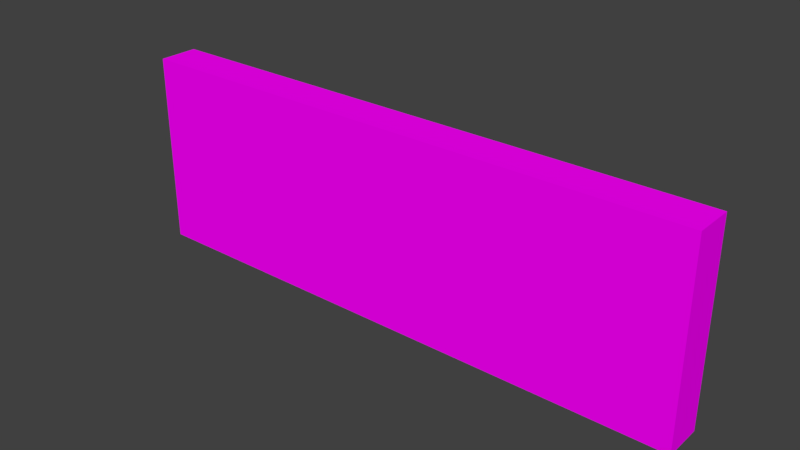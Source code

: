 # Source: shelving02.blend  (saved by Blender 2.79.0; exported with 4.5.12 LTS)
import bpy
from mathutils import Matrix  # noqa: F401  (used for matrix-valued properties, if any)

bpy.ops.wm.read_factory_settings(use_empty=True)
scene = bpy.context.scene
scene.name = 'Scene'

# ---- collections
col_collection_1 = bpy.data.collections.new('Collection 1'); scene.collection.children.link(col_collection_1)

# ---- images (referenced by path relative to the original .blend; pixels are not part of the script)
import os
ASSET_DIR = os.environ.get("B2B_ASSET_DIR", "")  # directory of the original .blend (textures are referenced by path, not embedded)
HERE = os.path.dirname(os.path.abspath(__file__))  # packed textures are extracted next to this script under _unpacked/

def load_image(name, relpath, width, height, colorspace="sRGB"):
    """Load a texture the original file referenced (path relative to the .blend, or extracted next to this script)."""
    p = next((c for c in (os.path.join(HERE, relpath), os.path.join(ASSET_DIR, relpath)) if relpath and os.path.exists(c)), "")
    if p:
        img = bpy.data.images.load(p, check_existing=True)
        img.name = name
    else:  # same state as the original file: an image datablock whose file is absent (Cycles renders it pink)
        img = bpy.data.images.new(name, width, height)
        img.source = "FILE"
        img.filepath = "//" + (relpath or name)
    img.colorspace_settings.name = colorspace
    return img
img_madera_png = load_image('madera.png', 'textures/shelving02.png', 1024, 1024, 'sRGB')

# ---- materials (node trees are filled in below, after node groups)
mat_material_001 = bpy.data.materials.new('Material.001')
mat_material_001.alpha_threshold = 0.0
mat_material_001.roughness = 0.5

# ---- material node trees
mat_material_001.use_nodes = True; mat_material_001.node_tree.nodes.clear()
_N = mat_material_001.node_tree.nodes; _L = mat_material_001.node_tree.links
n0 = _N.new('ShaderNodeOutputMaterial'); n0.name = 'Material Output'; n0.location = (300, 300)
n1 = _N.new('ShaderNodeBsdfDiffuse'); n1.name = 'Diffuse BSDF'; n1.location = (10, 300)
n2 = _N.new('ShaderNodeTexImage'); n2.name = 'Image Texture'; n2.location = (-180, 300)
n2.width = 140
n2.image = img_madera_png
_L.new(n1.outputs[0], n0.inputs[0])
_L.new(n2.outputs[0], n1.inputs[0])
n0.is_active_output = True

# ---- world
world_world = bpy.data.worlds.new('World'); scene.world = world_world
world_world.color = (0.05088, 0.05088, 0.05088)
world_world.use_sun_shadow = False
world_world.sun_shadow_jitter_overblur = 0.0
world_world.cycles.sampling_method = 'MANUAL'

# ---- meshes
me_cube_035 = bpy.data.meshes.new('Cube.035')
me_cube_035.from_pydata([(-4.769, -0.329, 1.632), (4.576, 0.329, -1.532), (4.769, -0.329, 1.632), (-4.576, 0.329, -1.532), (-4.576, 0.329, 1.566), (4.576, 0.329, 1.566), (4.769, -0.329, -1.598), (-4.769, -0.329, -1.598), (4.769, -0.329, -0.6538), (4.769, -0.329, -0.4624), (4.769, -0.329, 0.5756), (4.769, -0.329, 0.7507), (4.576, 0.329, 0.8166), (4.576, 0.329, 0.5097), (4.576, 0.329, -0.3965), (4.576, 0.329, -0.7198), (-4.769, -0.329, -0.6538), (-4.769, -0.329, -0.4624), (-4.769, -0.329, 0.5756), (-4.769, -0.329, 0.7507), (-4.576, 0.329, 0.8166), (-4.576, 0.329, 0.5097), (-4.576, 0.329, -0.3965), (-4.576, 0.329, -0.7198), (-4.769, 0.329, 1.632), (4.769, 0.329, 1.632), (-4.769, 0.329, -0.6538), (4.769, 0.329, -0.6538), (-4.769, 0.329, -0.4624), (4.769, 0.329, -0.4624), (-4.769, 0.329, 0.5756), (4.769, 0.329, 0.5756), (-4.769, 0.329, 0.7507), (4.769, 0.329, 0.7507), (4.769, 0.329, -1.598), (-4.769, 0.329, -1.598), (-4.576, -0.2191, 1.566), (4.576, -0.2191, 1.566), (-4.576, -0.2191, -0.7198), (4.576, -0.2191, -0.7198), (-4.576, -0.2191, -0.3965), (4.576, -0.2191, -0.3965), (-4.576, -0.2191, 0.5097), (4.576, -0.2191, 0.5097), (-4.576, -0.2191, 0.8166), (4.576, -0.2191, 0.8166), (4.576, -0.2191, -1.532), (-4.576, -0.2191, -1.532), (-4.564, -0.2253, -1.532), (4.444, -0.2253, -1.532), (-4.564, -0.2253, -0.8854), (4.444, -0.2253, -0.8854), (-4.564, 0.256, -1.532), (4.444, 0.256, -1.532), (-4.564, 0.256, -0.8854), (4.444, 0.256, -0.8854), (2.013, -0.2253, -0.3965), (4.578, -0.2253, -0.3965), (2.013, -0.2253, 0.2503), (4.578, -0.2253, 0.2503), (2.013, 0.256, -0.3965), (4.578, 0.256, -0.3965), (2.013, 0.256, 0.2503), (4.578, 0.256, 0.2503), (-0.1781, -0.2253, -0.3965), (0.6642, -0.2253, -0.3965), (-0.1781, -0.2253, 0.2503), (0.6642, -0.2253, 0.2503), (-0.1781, 0.256, -0.3965), (0.6642, 0.256, -0.3965), (-0.1781, 0.256, 0.2503), (0.6642, 0.256, 0.2503), (-2.451, -0.2253, -0.3965), (-0.5558, -0.2253, -0.3965), (-2.451, -0.2253, 0.2503), (-0.5558, -0.2253, 0.2503), (-2.451, 0.256, -0.3965), (-0.5558, 0.256, -0.3965), (-2.451, 0.256, 0.2503), (-0.5558, 0.256, 0.2503), (-4.496, -0.2253, -0.3965), (-2.601, -0.2253, -0.3965), (-4.496, -0.2253, 0.2503), (-2.601, -0.2253, 0.2503), (-4.496, 0.256, -0.3965), (-2.601, 0.256, -0.3965), (-4.496, 0.256, 0.2503), (-2.601, 0.256, 0.2503), (-4.535, -0.2253, 0.8166), (0.03911, -0.2253, 0.8166), (-4.535, -0.2253, 1.463), (0.03911, -0.2253, 1.463), (-4.535, 0.256, 0.8166), (0.03911, 0.256, 0.8166), (-4.535, 0.256, 1.463), (0.03911, 0.256, 1.463), (0.3472, -0.2253, 0.8166), (4.565, -0.2253, 0.8166), (0.3472, -0.2253, 1.463), (4.565, -0.2253, 1.463), (0.3472, 0.256, 0.8166), (4.565, 0.256, 0.8166), (0.3472, 0.256, 1.463), (4.565, 0.256, 1.463)], [], [(25, 24, 0, 2), (20, 44, 45, 12), (33, 31, 30, 32), (21, 42, 40, 22), (29, 27, 26, 28), (0, 19, 11, 2), (19, 18, 10, 11), (18, 17, 9, 10), (17, 16, 8, 9), (30, 28, 17, 18), (28, 26, 16, 17), (10, 9, 29, 31), (2, 11, 33, 25), (11, 10, 31, 33), (34, 6, 7, 35), (9, 8, 27, 29), (32, 30, 18, 19), (16, 7, 6, 8), (5, 37, 36, 4), (8, 6, 34, 27), (24, 32, 19, 0), (26, 35, 7, 16), (4, 24, 25, 5), (23, 26, 27, 15), (14, 29, 28, 22), (21, 30, 31, 13), (12, 33, 32, 20), (20, 32, 24, 4), (15, 27, 34, 1), (22, 28, 30, 21), (13, 31, 29, 14), (3, 35, 26, 23), (5, 25, 33, 12), (1, 34, 35, 3), (37, 45, 44, 36), (43, 41, 40, 42), (39, 46, 47, 38), (3, 47, 46, 1), (15, 39, 38, 23), (14, 41, 43, 13), (4, 36, 44, 20), (22, 40, 41, 14), (23, 38, 47, 3), (1, 46, 39, 15), (13, 43, 42, 21), (12, 45, 37, 5), (48, 49, 51, 50), (50, 51, 55, 54), (54, 55, 53, 52), (52, 53, 49, 48), (50, 54, 52, 48), (55, 51, 49, 53), (56, 57, 59, 58), (58, 59, 63, 62), (62, 63, 61, 60), (60, 61, 57, 56), (58, 62, 60, 56), (63, 59, 57, 61), (64, 65, 67, 66), (66, 67, 71, 70), (70, 71, 69, 68), (68, 69, 65, 64), (66, 70, 68, 64), (71, 67, 65, 69), (72, 73, 75, 74), (74, 75, 79, 78), (78, 79, 77, 76), (76, 77, 73, 72), (74, 78, 76, 72), (79, 75, 73, 77), (80, 81, 83, 82), (82, 83, 87, 86), (86, 87, 85, 84), (84, 85, 81, 80), (82, 86, 84, 80), (87, 83, 81, 85), (88, 89, 91, 90), (90, 91, 95, 94), (94, 95, 93, 92), (92, 93, 89, 88), (90, 94, 92, 88), (95, 91, 89, 93), (96, 97, 99, 98), (98, 99, 103, 102), (102, 103, 101, 100), (100, 101, 97, 96), (98, 102, 100, 96), (103, 99, 97, 101)])
_uv = me_cube_035.uv_layers.new(name='UVMap')
_uv.uv.foreach_set('vector', [0.6898, 0.1122, 0.1116, 0.03297, 0.09028, 0.0004395, 0.7089, 0.06409, 0.0004395, 0.983, 0.06459, 0.9541, 0.4825, 0.9466, 0.5279, 0.983, 0.4827, 0.3034, 0.4827, 0.3122, 0.00655, 0.3122, 0.00655, 0.3034, 0.01662, 0.6401, 0.05907, 0.6768, 0.06155, 0.7298, 0.0004395, 0.7592, 0.4795, 0.3815, 0.4795, 0.391, 0.003358, 0.391, 0.003358, 0.3815, 0.0004398, 0.6392, 0.0004398, 0.589, 0.5439, 0.589, 0.5439, 0.6392, 0.0004398, 0.589, 0.0004398, 0.579, 0.5439, 0.579, 0.5439, 0.589, 0.0004398, 0.579, 0.0004395, 0.5199, 0.5439, 0.5199, 0.5439, 0.579, 0.0004395, 0.5199, 0.0004395, 0.509, 0.5439, 0.509, 0.5439, 0.5199, 0.06409, 0.1207, 0.06101, 0.1485, 0.0004395, 0.1593, 0.02506, 0.09342, 0.06101, 0.1485, 0.07497, 0.158, 0.0206, 0.1823, 0.0004395, 0.1593, 0.7992, 0.1311, 0.7779, 0.1855, 0.7535, 0.1611, 0.7724, 0.1411, 0.7089, 0.06409, 0.7963, 0.1023, 0.7879, 0.1411, 0.6898, 0.1122, 0.7963, 0.1023, 0.7992, 0.1311, 0.7724, 0.1411, 0.7879, 0.1411, 0.6811, 0.2024, 0.6943, 0.2433, 0.07375, 0.2433, 0.09168, 0.2105, 0.7779, 0.1855, 0.7648, 0.2043, 0.739, 0.1686, 0.7535, 0.1611, 0.07824, 0.1084, 0.06409, 0.1207, 0.02506, 0.09342, 0.03155, 0.0726, 0.0004395, 0.509, 0.0004395, 0.4552, 0.5439, 0.4552, 0.5439, 0.509, 0.544, 0.874, 0.4798, 0.9029, 0.06187, 0.9104, 0.01648, 0.874, 0.7648, 0.2043, 0.6943, 0.2433, 0.6811, 0.2024, 0.739, 0.1686, 0.1116, 0.03297, 0.07824, 0.1084, 0.03155, 0.0726, 0.09028, 0.0004395, 0.07497, 0.158, 0.09168, 0.2105, 0.07375, 0.2433, 0.0206, 0.1823, 0.02396, 0.2502, 0.009292, 0.2442, 0.4854, 0.2442, 0.4701, 0.2504, 0.01799, 0.3971, 0.003358, 0.391, 0.4795, 0.391, 0.4642, 0.3972, 0.4649, 0.3755, 0.4795, 0.3815, 0.003358, 0.3815, 0.01858, 0.3753, 0.02114, 0.3182, 0.00655, 0.3122, 0.4827, 0.3122, 0.4674, 0.3183, 0.468, 0.2974, 0.4827, 0.3034, 0.00655, 0.3034, 0.02188, 0.2973, 0.02188, 0.2973, 0.00655, 0.3034, 0.009292, 0.2442, 0.02396, 0.2502, 0.4642, 0.3972, 0.4795, 0.391, 0.4766, 0.4543, 0.4619, 0.4483, 0.01858, 0.3753, 0.003358, 0.3815, 0.00655, 0.3122, 0.02114, 0.3182, 0.4674, 0.3183, 0.4827, 0.3122, 0.4795, 0.3815, 0.4649, 0.3755, 0.01572, 0.4481, 0.0004395, 0.4543, 0.003358, 0.391, 0.01799, 0.3971, 0.4701, 0.2504, 0.4854, 0.2442, 0.4827, 0.3034, 0.468, 0.2974, 0.4619, 0.4483, 0.4766, 0.4543, 0.0004395, 0.4543, 0.01572, 0.4481, 0.4798, 0.9029, 0.4825, 0.9466, 0.06459, 0.9541, 0.06187, 0.9104, 0.4825, 0.6695, 0.485, 0.7225, 0.06155, 0.7298, 0.05907, 0.6768, 0.4809, 0.7891, 0.4836, 0.8366, 0.06324, 0.844, 0.0606, 0.7966, 0.0004395, 0.8731, 0.06324, 0.844, 0.4836, 0.8366, 0.5276, 0.8731, 0.5437, 0.76, 0.4809, 0.7891, 0.0606, 0.7966, 0.01657, 0.76, 0.5274, 0.7592, 0.485, 0.7225, 0.4825, 0.6695, 0.5436, 0.6401, 0.01648, 0.874, 0.06187, 0.9104, 0.06459, 0.9541, 0.0004395, 0.983, 0.0004395, 0.7592, 0.06155, 0.7298, 0.485, 0.7225, 0.5274, 0.7592, 0.01657, 0.76, 0.0606, 0.7966, 0.06324, 0.844, 0.0004395, 0.8731, 0.5276, 0.8731, 0.4836, 0.8366, 0.4809, 0.7891, 0.5437, 0.76, 0.5436, 0.6401, 0.4825, 0.6695, 0.05907, 0.6768, 0.01662, 0.6401, 0.5279, 0.983, 0.4825, 0.9466, 0.4798, 0.9029, 0.544, 0.874, 0.4863, 0.2442, 0.9996, 0.2442, 0.9996, 0.281, 0.4863, 0.281, 0.4863, 0.3196, 0.9996, 0.3196, 0.9996, 0.3471, 0.4863, 0.3471, 0.4863, 0.2819, 0.9996, 0.2819, 0.9996, 0.3188, 0.4863, 0.3188, 0.4863, 0.3479, 0.9996, 0.3479, 0.9996, 0.3754, 0.4863, 0.3754, 0.8281, 0.5486, 0.8007, 0.5486, 0.8007, 0.5118, 0.8281, 0.5118, 0.8281, 0.6241, 0.8007, 0.6241, 0.8007, 0.5873, 0.8281, 0.5873, 0.5448, 0.5495, 0.6909, 0.5495, 0.6909, 0.5864, 0.5448, 0.5864, 0.5446, 0.7883, 0.6907, 0.7883, 0.6907, 0.8158, 0.5446, 0.8158, 0.5448, 0.5118, 0.6909, 0.5118, 0.6909, 0.5486, 0.5448, 0.5486, 0.5448, 0.5873, 0.6909, 0.5873, 0.6909, 0.6147, 0.5448, 0.6147, 0.7861, 0.5109, 0.7861, 0.4835, 0.8229, 0.4835, 0.8229, 0.5109, 0.8281, 0.5864, 0.8007, 0.5864, 0.8007, 0.5495, 0.8281, 0.5495, 0.7857, 0.6779, 0.8337, 0.6779, 0.8337, 0.7147, 0.7857, 0.7147, 0.7861, 0.4552, 0.8341, 0.4552, 0.834, 0.4826, 0.7861, 0.4826, 0.7857, 0.6401, 0.8337, 0.6401, 0.8337, 0.677, 0.7857, 0.677, 0.8275, 0.0004395, 0.8275, 0.04843, 0.8001, 0.04843, 0.8001, 0.0004395, 0.806, 0.743, 0.806, 0.7156, 0.8429, 0.7156, 0.8429, 0.743, 0.8336, 0.7875, 0.8061, 0.7875, 0.8061, 0.7506, 0.8336, 0.7506, 0.6918, 0.5118, 0.7998, 0.5118, 0.7998, 0.5486, 0.6918, 0.5486, 0.5446, 0.8166, 0.6526, 0.8166, 0.6526, 0.8441, 0.5446, 0.8441, 0.6918, 0.5495, 0.7998, 0.5495, 0.7998, 0.5864, 0.6918, 0.5864, 0.7478, 0.3763, 0.8558, 0.3763, 0.8558, 0.4037, 0.7478, 0.4037, 0.8001, 0.2277, 0.8001, 0.2002, 0.8369, 0.2002, 0.8369, 0.2277, 0.8279, 0.8535, 0.8005, 0.8535, 0.8005, 0.8166, 0.8279, 0.8166, 0.6916, 0.7883, 0.7996, 0.7883, 0.7996, 0.8252, 0.6916, 0.8252, 0.6916, 0.8261, 0.7996, 0.8261, 0.7996, 0.8535, 0.6916, 0.8535, 0.6918, 0.5873, 0.7998, 0.5873, 0.7998, 0.6241, 0.6918, 0.6241, 0.7478, 0.4234, 0.8558, 0.4234, 0.8558, 0.4508, 0.7478, 0.4508, 0.8005, 0.8158, 0.8005, 0.7883, 0.8373, 0.7883, 0.8373, 0.8158, 0.6809, 0.8535, 0.6535, 0.8535, 0.6535, 0.8166, 0.6809, 0.8166, 0.4863, 0.414, 0.7469, 0.414, 0.7469, 0.4508, 0.4863, 0.4508, 0.5445, 0.7156, 0.8051, 0.7156, 0.8051, 0.743, 0.5445, 0.743, 0.4863, 0.3763, 0.7469, 0.3763, 0.7469, 0.4131, 0.4863, 0.4131, 0.5446, 0.76, 0.8053, 0.76, 0.8053, 0.7875, 0.5446, 0.7875, 0.8275, 0.08616, 0.8001, 0.08616, 0.8001, 0.04931, 0.8275, 0.04931, 0.8275, 0.1616, 0.8001, 0.1616, 0.8001, 0.1248, 0.8275, 0.1248, 0.5445, 0.6779, 0.7848, 0.6779, 0.7848, 0.7147, 0.5445, 0.7147, 0.5448, 0.4552, 0.7852, 0.4552, 0.7852, 0.4826, 0.5448, 0.4826, 0.5445, 0.6401, 0.7848, 0.6401, 0.7848, 0.677, 0.5445, 0.677, 0.5448, 0.4835, 0.7852, 0.4835, 0.7852, 0.5109, 0.5448, 0.5109, 0.8275, 0.1239, 0.8001, 0.1239, 0.8001, 0.08704, 0.8275, 0.08704, 0.8275, 0.1994, 0.8001, 0.1994, 0.8001, 0.1625, 0.8275, 0.1625])
me_cube_035.materials.append(mat_material_001)
me_cube_035.use_remesh_preserve_volume = False
me_cube_035.use_remesh_preserve_attributes = False
me_cube_035.use_mirror_vertex_groups = False
me_cube_035.use_paint_bone_selection = False
me_cube_035.use_paint_mask = True
me_cube_035.update()

# ---- objects
ob_estanteria_006 = bpy.data.objects.new('Estanteria.006', me_cube_035)

# ---- transforms, parenting, visibility, modifiers, constraints
ob_estanteria_006.location = (0.0, 0.0, 0.0)
ob_estanteria_006.lineart.crease_threshold = 0.0

# ---- collection membership
col_collection_1.objects.link(ob_estanteria_006)

# ---- scene / render settings (as saved in the file)
scene.frame_start = 1; scene.frame_end = 250; scene.frame_set(1)
scene.render.engine = 'CYCLES'
scene.render.resolution_percentage = 50
scene.render.dither_intensity = 0.0
scene.cycles.use_denoising = False
scene.cycles.samples = 128
scene.cycles.sampling_pattern = 'TABULATED_SOBOL'
scene.cycles.use_adaptive_sampling = False
scene.cycles.use_light_tree = False
scene.cycles.blur_glossy = 0.0
scene.cycles.sample_clamp_indirect = 0.0
scene.view_settings.view_transform = 'Standard'
bpy.context.view_layer.update()

# ---- added for rendering (the .blend has no active camera and no usable light): camera, sun
cam_auto = bpy.data.cameras.new('AutoCamera')
cam_auto.lens = 50.0
cam_auto.sensor_width = 36.0
cam_auto.clip_end = 1000.0
ob_auto_camera = bpy.data.objects.new('AutoCamera', cam_auto)
scene.collection.objects.link(ob_auto_camera)
ob_auto_camera.location = (9.33738, -11.2049, 7.48699)
ob_auto_camera.rotation_euler = (1.09748, -7.21219e-08, 0.694738)
scene.camera = ob_auto_camera
light_auto_sun = bpy.data.lights.new('AutoSun', 'SUN')
light_auto_sun.energy = 3.0
light_auto_sun.angle = 0.0523599
ob_auto_sun = bpy.data.objects.new('AutoSun', light_auto_sun)
scene.collection.objects.link(ob_auto_sun)
ob_auto_sun.rotation_euler = (0.872665, 0.174533, 0.523599)
bpy.context.view_layer.update()
